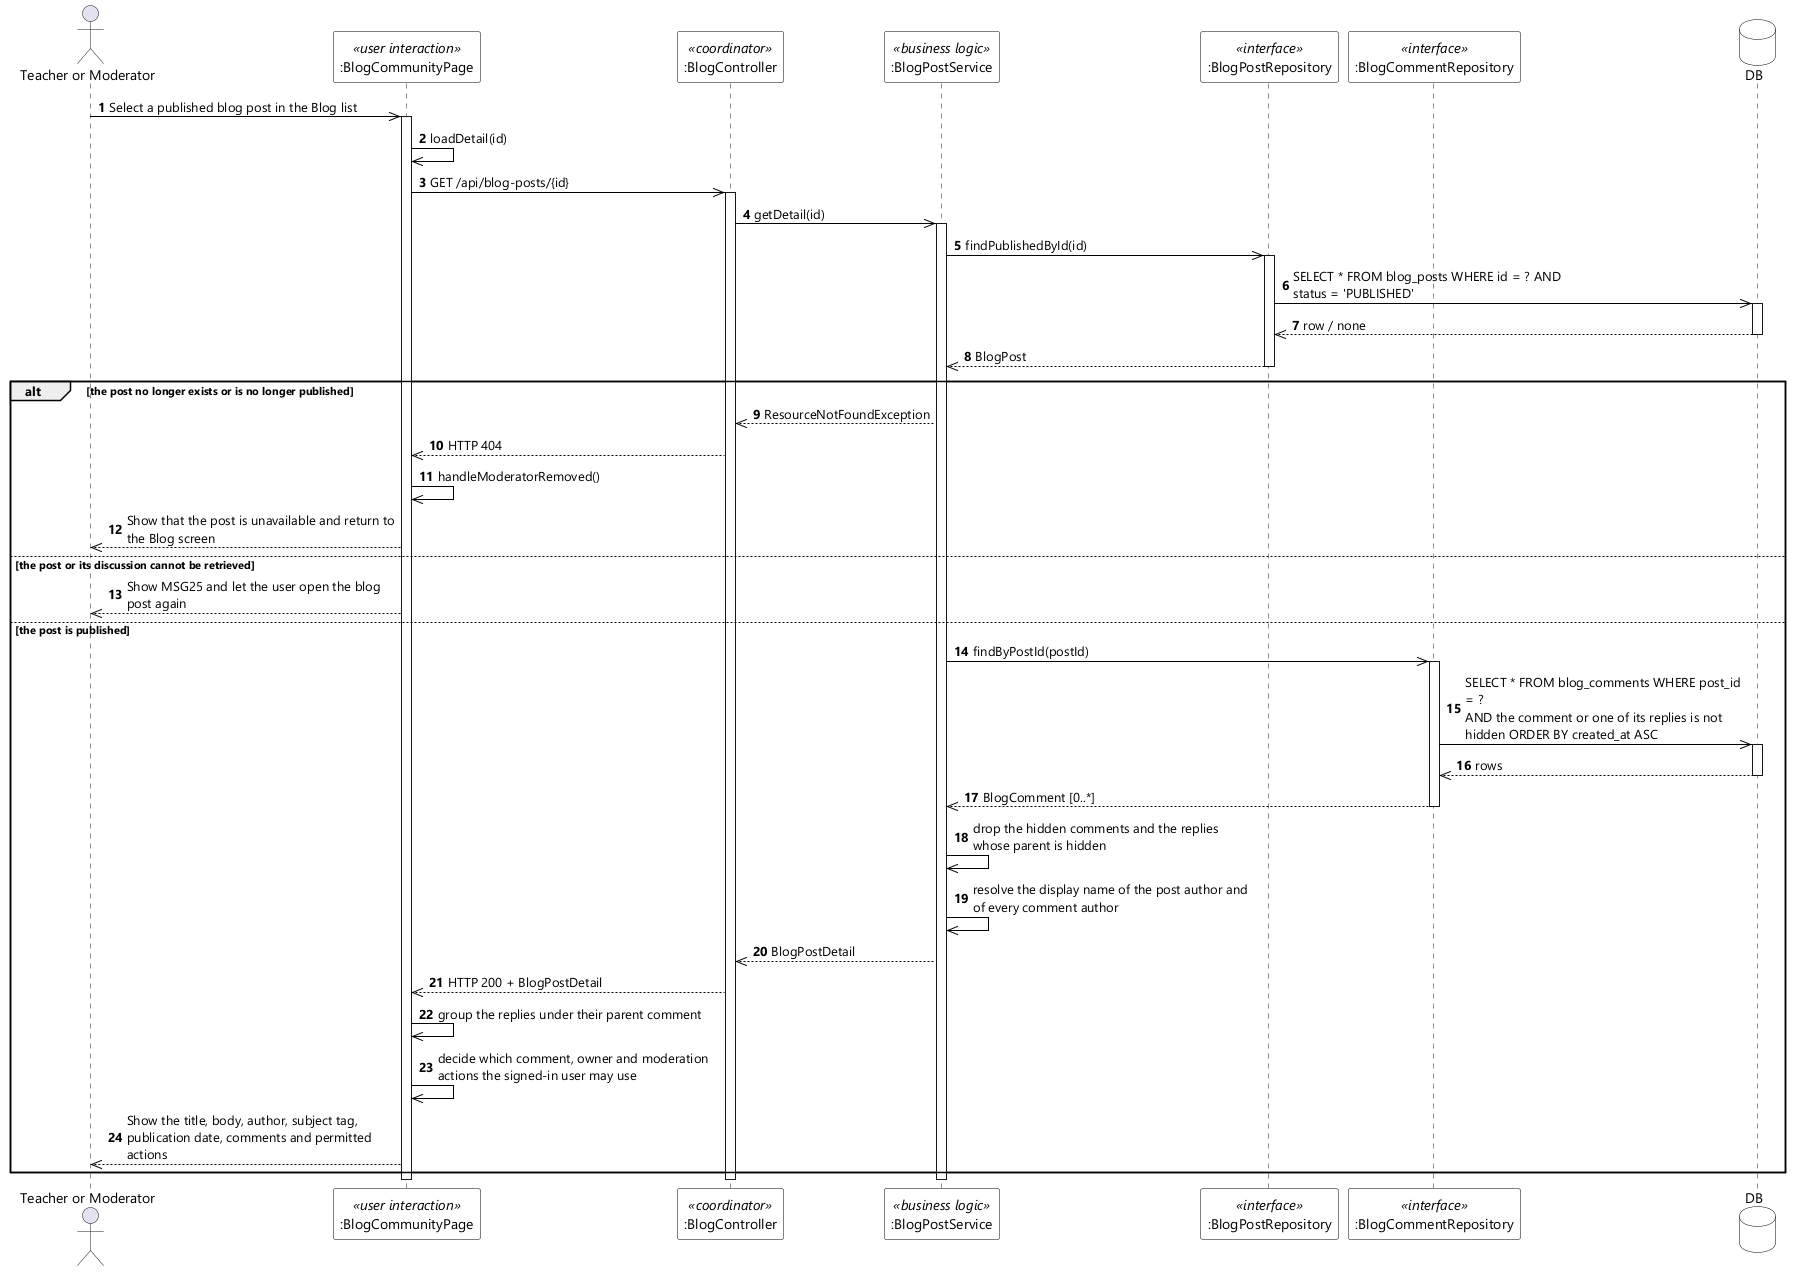

The diagram above was rendered by PlantUML. Its source (embedded in the PNG):
@startuml UC-22 View Blog Post Detail - Sequence Diagram (stereo)
skinparamlocked dpi 96
skinparam defaultFontName "Segoe UI"
skinparam shadowing false
skinparam ParticipantBackgroundColor #FFFFFF
skinparam ParticipantBorderColor #000000
skinparam DatabaseBackgroundColor #FFFFFF
skinparam DatabaseBorderColor #000000
skinparam ArrowColor #000000
skinparam sequenceMessageAlign left
skinparam maxMessageSize 280

actor "Teacher or Moderator" as User
participant ":BlogCommunityPage" as UI <<user interaction>>
participant ":BlogController" as CTL <<coordinator>>
participant ":BlogPostService" as SVC <<business logic>>
participant ":BlogPostRepository" as POSTS <<interface>>
participant ":BlogCommentRepository" as COMMENTS <<interface>>
database DB

autonumber
User ->> UI : Select a published blog post in the Blog list
activate UI
UI ->> UI : loadDetail(id)
UI ->> CTL : GET /api/blog-posts/{id}
activate CTL
CTL ->> SVC : getDetail(id)
activate SVC
SVC ->> POSTS : findPublishedById(id)
activate POSTS
POSTS ->> DB : SELECT * FROM blog_posts WHERE id = ? AND status = 'PUBLISHED'
activate DB
DB -->> POSTS : row / none
deactivate DB
POSTS -->> SVC : BlogPost
deactivate POSTS

alt the post no longer exists or is no longer published
  SVC -->> CTL : ResourceNotFoundException
  CTL -->> UI : HTTP 404
  UI ->> UI : handleModeratorRemoved()
  UI -->> User : Show that the post is unavailable and return to the Blog screen

else the post or its discussion cannot be retrieved
  UI -->> User : Show MSG25 and let the user open the blog post again

else the post is published
  SVC ->> COMMENTS : findByPostId(postId)
  activate COMMENTS
  COMMENTS ->> DB : SELECT * FROM blog_comments WHERE post_id = ?\nAND the comment or one of its replies is not hidden ORDER BY created_at ASC
  activate DB
  DB -->> COMMENTS : rows
  deactivate DB
  COMMENTS -->> SVC : BlogComment [0..*]
  deactivate COMMENTS
  SVC ->> SVC : drop the hidden comments and the replies whose parent is hidden
  SVC ->> SVC : resolve the display name of the post author and of every comment author
  SVC -->> CTL : BlogPostDetail
  CTL -->> UI : HTTP 200 + BlogPostDetail
  UI ->> UI : group the replies under their parent comment
  UI ->> UI : decide which comment, owner and moderation actions the signed-in user may use
  UI -->> User : Show the title, body, author, subject tag, publication date, comments and permitted actions
end
deactivate SVC
deactivate CTL
deactivate UI
@enduml